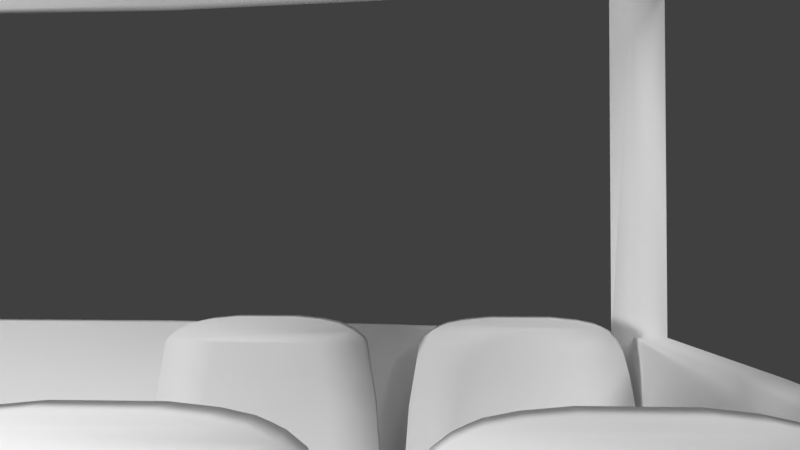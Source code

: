 # Source: Bus.blend  (saved by Blender 2.79.0; exported with 4.5.12 LTS)
import bpy
from mathutils import Matrix  # noqa: F401  (used for matrix-valued properties, if any)

bpy.ops.wm.read_factory_settings(use_empty=True)
scene = bpy.context.scene
scene.name = 'Scene'

# ---- collections
col_collection_1 = bpy.data.collections.new('Collection 1'); scene.collection.children.link(col_collection_1)

# ---- world
world_world = bpy.data.worlds.new('World'); scene.world = world_world
world_world.color = (0.05088, 0.05088, 0.05088)
world_world.use_sun_shadow = False
world_world.sun_shadow_jitter_overblur = 0.0
world_world.cycles.sampling_method = 'MANUAL'

# ---- cameras
cam_camera_001 = bpy.data.cameras.new('Camera.001')
cam_camera_001.clip_end = 100.0
cam_camera_001.lens = 35.0
cam_camera_001.sensor_width = 32.0
cam_camera_001.sensor_height = 18.0
cam_camera_001.display_size = 2.0
cam_camera_001.dof.focus_distance = 0.0
cam_camera_001.dof.aperture_fstop = 128.0
cam_camera_001.dof.aperture_blades = 6

# ---- lights
light_sun = bpy.data.lights.new('Sun', 'SUN')
light_sun.transmission_factor = 0.0
light_sun.angle = 0.1993
light_sun.energy = 1.0
light_sun.shadow_buffer_clip_start = 0.5
light_sun.shadow_soft_size = 0.1
light_sun.shadow_cascade_max_distance = 1000.0
light_lamp = bpy.data.lights.new('Lamp', 'POINT')
light_lamp.transmission_factor = 0.0
light_lamp.cutoff_distance = 30.0
light_lamp.energy = 20.0
light_lamp.shadow_buffer_clip_start = 1.001
light_lamp.shadow_soft_size = 0.1
light_lamp.shadow_maximum_resolution = 0.006
light_lamp.use_absolute_resolution = True

# ---- meshes
me_torus_006 = bpy.data.meshes.new('Torus.006')
me_torus_006.from_pydata([(0.5303, 0.504, -0.2037), (0.5301, 0.5026, 0.1783), (0.5294, 0.4985, 0.1965), (0.5284, 0.4917, 0.2139), (0.527, 0.4823, 0.23), (0.5253, 0.4707, 0.2446), (0.5232, 0.4571, 0.2573), (0.5209, 0.4417, 0.2679), (0.3435, 0.504, -0.2037), (0.3438, 0.5026, 0.1783), (0.3444, 0.4985, 0.1965), (0.3454, 0.4917, 0.2139), (0.3468, 0.4823, 0.23), (0.3485, 0.4707, 0.2446), (0.3506, 0.4571, 0.2573), (0.3529, 0.4417, 0.2679), (0.1589, 0.506, -0.2037), (0.1595, 0.5047, 0.1783), (0.1614, 0.5006, 0.1965), (0.1644, 0.494, 0.2139), (0.1686, 0.4849, 0.23), (0.1737, 0.4735, 0.2446), (0.1798, 0.4602, 0.2573), (0.1867, 0.4451, 0.2679), (-0.01953, 0.4998, -0.2037), (-0.01851, 0.4985, 0.1783), (-0.01547, 0.4947, 0.1965), (-0.01049, 0.4883, 0.2139), (-0.003668, 0.4796, 0.23), (0.004839, 0.4688, 0.2446), (0.01484, 0.456, 0.2573), (0.02611, 0.4417, 0.2679), (-0.1878, 0.4933, -0.2037), (-0.1864, 0.4921, 0.1783), (-0.1822, 0.4885, 0.1965), (-0.1754, 0.4826, 0.2139), (-0.1661, 0.4745, 0.23), (-0.1544, 0.4645, 0.2446), (-0.1407, 0.4526, 0.2573), (-0.1253, 0.4392, 0.2679), (-0.3422, 0.4801, -0.2037), (-0.3409, 0.479, 0.1783), (-0.3371, 0.4758, 0.1965), (-0.3308, 0.4704, 0.2139), (-0.3222, 0.4632, 0.23), (-0.3114, 0.454, 0.2446), (-0.2988, 0.4433, 0.2573), (-0.2845, 0.4313, 0.2679), (-0.3539, 0.4685, -0.2037), (-0.3524, 0.4676, 0.1783), (-0.3479, 0.4647, 0.1965), (-0.3405, 0.4601, 0.2139), (-0.3304, 0.4537, 0.23), (-0.3177, 0.4458, 0.2446), (-0.3029, 0.4365, 0.2573), (-0.2861, 0.426, 0.2679), (-0.3645, 0.4532, -0.2037), (-0.3607, 0.4506, 0.1783), (-0.3557, 0.4483, 0.1965), (-0.3473, 0.4444, 0.2139), (-0.3359, 0.4392, 0.23), (-0.3216, 0.4326, 0.2446), (-0.3049, 0.4249, 0.2573), (-0.286, 0.4162, 0.2679), (-0.3813, 0.4043, -0.2037), (-0.3794, 0.4037, 0.1783), (-0.3738, 0.4019, 0.1965), (-0.3647, 0.399, 0.2139), (-0.3523, 0.3949, 0.23), (-0.3367, 0.3899, 0.2446), (-0.3185, 0.3839, 0.2573), (-0.2979, 0.3772, 0.2679), (-0.4018, 0.3161, -0.2037), (-0.3998, 0.3157, 0.1783), (-0.394, 0.3145, 0.1965), (-0.3843, 0.3124, 0.2139), (-0.3711, 0.3097, 0.23), (-0.3546, 0.3063, 0.2446), (-0.3352, 0.3022, 0.2573), (-0.3134, 0.2977, 0.2679), (-0.4185, 0.1626, -0.2037), (-0.4165, 0.1624, 0.1783), (-0.4104, 0.1618, 0.1965), (-0.4004, 0.1607, 0.2139), (-0.3867, 0.1593, 0.23), (-0.3697, 0.1576, 0.2446), (-0.3496, 0.1556, 0.2573), (-0.327, 0.1533, 0.2679), (-0.4225, -0.07122, -0.2037), (-0.4205, -0.07122, 0.1783), (-0.4143, -0.07122, 0.1965), (-0.4042, -0.07122, 0.2139), (-0.3904, -0.07122, 0.23), (-0.3731, -0.07122, 0.2446), (-0.3529, -0.07122, 0.2573), (-0.33, -0.07122, 0.2679), (-0.3607, 0.4506, 0.1548), (-0.3998, 0.3157, 0.1548), (-0.3794, 0.4037, 0.1548), (-0.4225, -0.07122, -0.1637), (-0.4185, 0.1626, -0.07338), (-0.4018, 0.3161, -0.07338), (-0.3813, 0.4043, -0.07338), (-0.3645, 0.4532, -0.07338), (-0.4205, -0.03122, 0.1548), (-0.4225, -0.03122, -0.07338), (-0.4165, 0.1624, 0.1548), (0.5789, -0.05757, 0.2679), (0.1002, -0.07202, 0.2679), (0.3395, -0.0648, 0.2679), (-0.1391, -0.07925, 0.2679), (-0.2399, 0.1016, 0.2679), (-0.1727, 0.1914, 0.2679), (-0.1032, 0.1954, 0.2679), (-0.3524, 0.4676, 0.1548), (-0.3539, 0.4685, -0.2037), (-0.3539, 0.4685, -0.07338), (-0.3539, 0.4685, -0.07338), (-0.3409, 0.479, 0.1383), (-0.3422, 0.4801, -0.07338), (0.5301, 0.5026, 0.1383), (0.5303, 0.504, -0.07338), (0.5301, 0.5026, 0.1383), (0.3438, 0.5026, 0.1383), (0.1595, 0.5047, 0.1383), (-0.01851, 0.4985, 0.1383), (-0.1864, 0.4921, 0.1383), (0.5303, 0.504, -0.07338), (0.3435, 0.504, -0.07338), (0.1589, 0.506, -0.07338), (-0.01953, 0.4998, -0.07338), (-0.1878, 0.4933, -0.07338), (-0.3409, 0.499, 0.1383), (-0.3422, 0.5001, -0.07338), (0.5301, 0.5226, 0.1383), (0.5303, 0.524, -0.07338), (0.5301, 0.5226, 0.1383), (0.3438, 0.5226, 0.1383), (0.1595, 0.5247, 0.1383), (-0.01851, 0.5185, 0.1383), (-0.1864, 0.5121, 0.1383), (0.3435, 0.524, -0.07338), (0.1589, 0.526, -0.07338), (-0.01953, 0.5198, -0.07338), (-0.1878, 0.5133, -0.07338), (-0.4146, 0.3157, 0.1548), (-0.4333, 0.1626, -0.07338), (-0.4166, 0.3161, -0.07338), (-0.4353, -0.03122, 0.1548), (-0.4374, -0.03122, -0.07338), (-0.4313, 0.1624, 0.1548), (-0.3614, 0.4783, 0.1548), (-0.3694, 0.4752, -0.07338), (-0.3756, 0.4506, 0.1548), (-0.3793, 0.4532, -0.07338), (-0.3942, 0.4037, 0.1548), (-0.3961, 0.4043, -0.07338), (-0.2944, -0.6595, -0.2208), (-0.2944, -0.6071, -0.06026), (-0.2944, -0.5189, -0.2208), (-0.2944, -0.5713, -0.06026), (-0.2791, -0.6595, -0.2208), (-0.2791, -0.6071, -0.06026), (-0.2791, -0.5189, -0.2208), (-0.2791, -0.5713, -0.06026), (-0.2944, -0.6499, -0.07588), (-0.2944, -0.5285, -0.07588), (-0.2791, -0.6499, -0.07588), (-0.2791, -0.5285, -0.07588), (-0.2791, -0.6422, -0.0681), (-0.2944, -0.6422, -0.0681), (-0.2791, -0.5362, -0.0681), (-0.2944, -0.5362, -0.0681), (-0.2791, -0.5453, -0.06398), (-0.2944, -0.5453, -0.06398), (-0.2791, -0.6331, -0.06398), (-0.2944, -0.6331, -0.06398), (-0.2791, -0.5303, -0.07284), (-0.2944, -0.5303, -0.07284), (-0.2791, -0.5411, -0.06574), (-0.2944, -0.5411, -0.06574), (-0.2791, -0.5557, -0.06181), (-0.2944, -0.5557, -0.06181), (-0.2791, -0.6227, -0.06181), (-0.2944, -0.6227, -0.06181), (-0.2791, -0.6373, -0.06574), (-0.2944, -0.6373, -0.06574), (-0.2944, -0.6482, -0.07284), (-0.2791, -0.6482, -0.07284), (-0.2791, -0.5892, -0.2208), (-0.2753, -0.6583, -0.1484), (-0.2753, -0.5201, -0.1484), (-0.2791, -0.5892, -0.07588), (-0.2829, -0.5892, -0.1484), (-0.2791, -0.5541, -0.2208), (-0.2753, -0.6613, -0.1846), (-0.2753, -0.5171, -0.1846), (-0.2791, -0.5589, -0.07588), (-0.2791, -0.6244, -0.2208), (-0.2791, -0.6556, -0.1121), (-0.2791, -0.5229, -0.1121), (-0.2791, -0.6196, -0.07588), (-0.2829, -0.629, -0.1484), (-0.2829, -0.5494, -0.1484), (-0.2829, -0.5892, -0.1846), (-0.2829, -0.5892, -0.1121), (-0.2829, -0.5515, -0.1123), (-0.2829, -0.5477, -0.1844), (-0.2829, -0.6308, -0.1844), (-0.2829, -0.6269, -0.1123), (-0.2944, -0.5892, -0.2208), (-0.2944, -0.6583, -0.1484), (-0.2944, -0.5201, -0.1484), (-0.2944, -0.5892, -0.07588), (-0.2944, -0.6556, -0.1121), (-0.2944, -0.5229, -0.1121), (-0.2944, -0.6613, -0.1846), (-0.2944, -0.5171, -0.1846), (-0.2944, -0.5892, -0.1484), (-0.2753, -0.6598, -0.1665), (-0.2753, -0.6606, -0.1755), (-0.2753, -0.6591, -0.1574), (-0.2753, -0.5186, -0.1665), (-0.2753, -0.5179, -0.1755), (-0.2753, -0.5194, -0.1574), (-0.2944, -0.5186, -0.1665), (-0.2944, -0.5194, -0.1574), (-0.2944, -0.5179, -0.1755), (-0.2944, -0.6598, -0.1665), (-0.2791, -0.6523, -0.094), (-0.2791, -0.5261, -0.094), (-0.2815, -0.5892, -0.094), (-0.2815, -0.5546, -0.094), (-0.2815, -0.6238, -0.094), (-0.3234, 0.3758, -0.094), (-0.3234, 0.445, -0.094), (-0.3234, 0.4104, -0.094), (-0.3211, 0.4734, -0.094), (-0.3211, 0.3473, -0.094), (-0.3363, 0.3398, -0.1665), (-0.3363, 0.4817, -0.1755), (-0.3363, 0.4802, -0.1574), (-0.3363, 0.481, -0.1665), (-0.3173, 0.4802, -0.1574), (-0.3173, 0.4817, -0.1755), (-0.3173, 0.481, -0.1665), (-0.3173, 0.3405, -0.1574), (-0.3173, 0.339, -0.1755), (-0.3173, 0.3398, -0.1665), (-0.3363, 0.4104, -0.1484), (-0.3363, 0.4825, -0.1846), (-0.3363, 0.3382, -0.1846), (-0.3363, 0.4767, -0.1121), (-0.3363, 0.344, -0.1121), (-0.3363, 0.4104, -0.07588), (-0.3363, 0.4794, -0.1484), (-0.3363, 0.3413, -0.1484), (-0.3363, 0.4104, -0.2208), (-0.3249, 0.3727, -0.1123), (-0.3249, 0.3688, -0.1844), (-0.3249, 0.4519, -0.1844), (-0.3249, 0.4481, -0.1123), (-0.3249, 0.4104, -0.1121), (-0.3249, 0.4104, -0.1846), (-0.3249, 0.4502, -0.1484), (-0.3249, 0.3706, -0.1484), (-0.3211, 0.38, -0.08168), (-0.3211, 0.4767, -0.1121), (-0.3211, 0.344, -0.1121), (-0.3211, 0.3752, -0.2208), (-0.3211, 0.4407, -0.08168), (-0.3173, 0.4825, -0.1846), (-0.3173, 0.3382, -0.1846), (-0.3211, 0.4455, -0.2208), (-0.3249, 0.4104, -0.1484), (-0.3211, 0.4104, -0.07588), (-0.3173, 0.4794, -0.1484), (-0.3173, 0.3413, -0.1484), (-0.3211, 0.4104, -0.2208), (-0.3211, 0.3559, -0.07284), (-0.3363, 0.3514, -0.07284), (-0.3363, 0.3622, -0.06574), (-0.3211, 0.3622, -0.06574), (-0.3363, 0.3769, -0.06181), (-0.3211, 0.3769, -0.06181), (-0.3363, 0.4439, -0.06181), (-0.3211, 0.4439, -0.06181), (-0.3363, 0.4585, -0.06574), (-0.3211, 0.4585, -0.06574), (-0.3363, 0.4693, -0.07284), (-0.3211, 0.4649, -0.07284), (-0.3363, 0.3665, -0.06398), (-0.3211, 0.3665, -0.06398), (-0.3363, 0.4543, -0.06398), (-0.3211, 0.4543, -0.06398), (-0.3363, 0.4634, -0.0681), (-0.3211, 0.462, -0.0681), (-0.3363, 0.3574, -0.0681), (-0.3211, 0.3588, -0.0681), (-0.3211, 0.4711, -0.08568), (-0.3211, 0.3497, -0.08568), (-0.3363, 0.4711, -0.07588), (-0.3363, 0.3497, -0.07588), (-0.3211, 0.4283, -0.06026), (-0.3211, 0.4807, -0.2208), (-0.3211, 0.3925, -0.06026), (-0.3211, 0.34, -0.2208), (-0.3363, 0.4283, -0.06026), (-0.3363, 0.4807, -0.2208), (-0.3363, 0.3925, -0.06026), (-0.3363, 0.34, -0.2208), (-0.04613, -0.4908, -0.2208), (-0.04613, -0.4383, -0.06026), (-0.04613, -0.3501, -0.2208), (-0.04613, -0.4025, -0.06026), (-0.03087, -0.4908, -0.2208), (-0.03087, -0.4383, -0.06026), (-0.03087, -0.3501, -0.2208), (-0.03087, -0.4025, -0.06026), (-0.04613, -0.4811, -0.07588), (-0.04613, -0.3597, -0.07588), (-0.03087, -0.4811, -0.07588), (-0.03087, -0.3597, -0.07588), (-0.03087, -0.4734, -0.0681), (-0.04613, -0.4734, -0.0681), (-0.03087, -0.3674, -0.0681), (-0.04613, -0.3674, -0.0681), (-0.03087, -0.3765, -0.06398), (-0.04613, -0.3765, -0.06398), (-0.03087, -0.4643, -0.06398), (-0.04613, -0.4643, -0.06398), (-0.03087, -0.3615, -0.07284), (-0.04613, -0.3615, -0.07284), (-0.03087, -0.3723, -0.06574), (-0.04613, -0.3723, -0.06574), (-0.03087, -0.3869, -0.06181), (-0.04613, -0.3869, -0.06181), (-0.03087, -0.4539, -0.06181), (-0.04613, -0.4539, -0.06181), (-0.03087, -0.4685, -0.06574), (-0.04613, -0.4685, -0.06574), (-0.04613, -0.4794, -0.07284), (-0.03087, -0.4794, -0.07284), (-0.03087, -0.4204, -0.2208), (-0.02708, -0.4895, -0.1484), (-0.02708, -0.3514, -0.1484), (-0.03087, -0.4204, -0.07588), (-0.03471, -0.4204, -0.1484), (-0.03087, -0.3853, -0.2208), (-0.02708, -0.4926, -0.1846), (-0.02708, -0.3483, -0.1846), (-0.03087, -0.3901, -0.07588), (-0.03087, -0.4556, -0.2208), (-0.03087, -0.4868, -0.1121), (-0.03087, -0.3541, -0.1121), (-0.03087, -0.4508, -0.07588), (-0.03471, -0.4602, -0.1484), (-0.03471, -0.3806, -0.1484), (-0.03471, -0.4204, -0.1846), (-0.03471, -0.4204, -0.1121), (-0.03471, -0.3827, -0.1123), (-0.03471, -0.3789, -0.1844), (-0.03471, -0.462, -0.1844), (-0.03471, -0.4581, -0.1123), (-0.04613, -0.4204, -0.2208), (-0.04613, -0.4895, -0.1484), (-0.04613, -0.3514, -0.1484), (-0.04613, -0.4204, -0.07588), (-0.04613, -0.4868, -0.1121), (-0.04613, -0.3541, -0.1121), (-0.04613, -0.4926, -0.1846), (-0.04613, -0.3483, -0.1846), (-0.04613, -0.4204, -0.1484), (-0.02708, -0.491, -0.1665), (-0.02708, -0.4918, -0.1755), (-0.02708, -0.4903, -0.1574), (-0.02708, -0.3498, -0.1665), (-0.02708, -0.3491, -0.1755), (-0.02708, -0.3506, -0.1574), (-0.04613, -0.3498, -0.1665), (-0.04613, -0.3506, -0.1574), (-0.04613, -0.3491, -0.1755), (-0.04613, -0.491, -0.1665), (-0.03087, -0.4835, -0.094), (-0.03087, -0.3574, -0.094), (-0.03324, -0.4204, -0.094), (-0.03324, -0.3858, -0.094), (-0.03324, -0.455, -0.094), (-0.3234, 0.2224, -0.094), (-0.3234, 0.2916, -0.094), (-0.3234, 0.257, -0.094), (-0.3211, 0.3201, -0.094), (-0.3211, 0.1939, -0.094), (-0.3363, 0.1864, -0.1665), (-0.3363, 0.3283, -0.1755), (-0.3363, 0.3268, -0.1574), (-0.3363, 0.3276, -0.1665), (-0.3173, 0.3268, -0.1574), (-0.3173, 0.3283, -0.1755), (-0.3173, 0.3276, -0.1665), (-0.3173, 0.1871, -0.1574), (-0.3173, 0.1856, -0.1755), (-0.3173, 0.1864, -0.1665), (-0.3363, 0.257, -0.1484), (-0.3363, 0.3291, -0.1846), (-0.3363, 0.1848, -0.1846), (-0.3363, 0.3233, -0.1121), (-0.3363, 0.1906, -0.1121), (-0.3363, 0.257, -0.07588), (-0.3363, 0.326, -0.1484), (-0.3363, 0.1879, -0.1484), (-0.3363, 0.257, -0.2208), (-0.3249, 0.2193, -0.1123), (-0.3249, 0.2154, -0.1844), (-0.3249, 0.2985, -0.1844), (-0.3249, 0.2947, -0.1123), (-0.3249, 0.257, -0.1121), (-0.3249, 0.257, -0.1846), (-0.3249, 0.2968, -0.1484), (-0.3249, 0.2172, -0.1484), (-0.3211, 0.2266, -0.07588), (-0.3211, 0.3233, -0.1121), (-0.3211, 0.1906, -0.1121), (-0.3211, 0.2218, -0.2208), (-0.3211, 0.2873, -0.07588), (-0.3173, 0.3291, -0.1846), (-0.3173, 0.1848, -0.1846), (-0.3211, 0.2921, -0.2208), (-0.3249, 0.257, -0.1484), (-0.3211, 0.257, -0.07588), (-0.3173, 0.326, -0.1484), (-0.3173, 0.1879, -0.1484), (-0.3211, 0.257, -0.2208), (-0.3211, 0.198, -0.07284), (-0.3363, 0.198, -0.07284), (-0.3363, 0.2089, -0.06574), (-0.3211, 0.2089, -0.06574), (-0.3363, 0.2235, -0.06181), (-0.3211, 0.2235, -0.06181), (-0.3363, 0.2905, -0.06181), (-0.3211, 0.2905, -0.06181), (-0.3363, 0.3051, -0.06574), (-0.3211, 0.3051, -0.06574), (-0.3363, 0.3159, -0.07284), (-0.3211, 0.3159, -0.07284), (-0.3363, 0.2131, -0.06398), (-0.3211, 0.2131, -0.06398), (-0.3363, 0.3009, -0.06398), (-0.3211, 0.3009, -0.06398), (-0.3363, 0.31, -0.0681), (-0.3211, 0.31, -0.0681), (-0.3363, 0.204, -0.0681), (-0.3211, 0.204, -0.0681), (-0.3211, 0.3177, -0.07588), (-0.3211, 0.1963, -0.07588), (-0.3363, 0.3177, -0.07588), (-0.3363, 0.1963, -0.07588), (-0.3211, 0.2749, -0.06026), (-0.3211, 0.3273, -0.2208), (-0.3211, 0.2391, -0.06026), (-0.3211, 0.1866, -0.2208), (-0.3363, 0.2749, -0.06026), (-0.3363, 0.3273, -0.2208), (-0.3363, 0.2391, -0.06026), (-0.3363, 0.1866, -0.2208), (-0.0525, 0.1988, -0.2208), (-0.0525, 0.2513, -0.06026), (-0.0525, 0.3395, -0.2208), (-0.0525, 0.2871, -0.06026), (-0.03724, 0.1988, -0.2208), (-0.03724, 0.2513, -0.06026), (-0.03724, 0.3395, -0.2208), (-0.03724, 0.2871, -0.06026), (-0.0525, 0.2085, -0.07588), (-0.0525, 0.3299, -0.07588), (-0.03724, 0.2085, -0.07588), (-0.03724, 0.3299, -0.07588), (-0.03724, 0.2162, -0.0681), (-0.0525, 0.2162, -0.0681), (-0.03724, 0.3222, -0.0681), (-0.0525, 0.3222, -0.0681), (-0.03724, 0.3131, -0.06398), (-0.0525, 0.3131, -0.06398), (-0.03724, 0.2253, -0.06398), (-0.0525, 0.2253, -0.06398), (-0.03724, 0.3281, -0.07284), (-0.0525, 0.3281, -0.07284), (-0.03724, 0.3173, -0.06574), (-0.0525, 0.3173, -0.06574), (-0.03724, 0.3027, -0.06181), (-0.0525, 0.3027, -0.06181), (-0.03724, 0.2357, -0.06181), (-0.0525, 0.2357, -0.06181), (-0.03724, 0.2211, -0.06574), (-0.0525, 0.2211, -0.06574), (-0.0525, 0.2102, -0.07284), (-0.03724, 0.2102, -0.07284), (-0.03724, 0.2692, -0.2208), (-0.03345, 0.2001, -0.1484), (-0.03345, 0.3382, -0.1484), (-0.03724, 0.2692, -0.07588), (-0.04108, 0.2692, -0.1484), (-0.03724, 0.3043, -0.2208), (-0.03345, 0.197, -0.1846), (-0.03345, 0.3413, -0.1846), (-0.03724, 0.2995, -0.07588), (-0.03724, 0.234, -0.2208), (-0.03724, 0.2028, -0.1121), (-0.03724, 0.3355, -0.1121), (-0.03724, 0.2388, -0.07588), (-0.04108, 0.2294, -0.1484), (-0.04108, 0.309, -0.1484), (-0.04108, 0.2692, -0.1846), (-0.04108, 0.2692, -0.1121), (-0.04108, 0.3069, -0.1123), (-0.04108, 0.3107, -0.1844), (-0.04108, 0.2276, -0.1844), (-0.04108, 0.2315, -0.1123), (-0.0525, 0.2692, -0.2208), (-0.0525, 0.2001, -0.1484), (-0.0525, 0.3382, -0.1484), (-0.0525, 0.2692, -0.07588), (-0.0525, 0.2028, -0.1121), (-0.0525, 0.3355, -0.1121), (-0.0525, 0.197, -0.1846), (-0.0525, 0.3413, -0.1846), (-0.0525, 0.2692, -0.1484), (-0.03345, 0.1986, -0.1665), (-0.03345, 0.1978, -0.1755), (-0.03345, 0.1993, -0.1574), (-0.03345, 0.3398, -0.1665), (-0.03345, 0.3405, -0.1755), (-0.03345, 0.339, -0.1574), (-0.0525, 0.3398, -0.1665), (-0.0525, 0.339, -0.1574), (-0.0525, 0.3405, -0.1755), (-0.0525, 0.1986, -0.1665), (-0.03724, 0.2061, -0.094), (-0.03724, 0.3323, -0.094), (-0.03961, 0.2692, -0.094), (-0.03961, 0.3038, -0.094), (-0.03961, 0.2346, -0.094), (-0.0525, 0.3522, -0.2208), (-0.0525, 0.4047, -0.06026), (-0.0525, 0.4929, -0.2208), (-0.0525, 0.4405, -0.06026), (-0.03724, 0.3522, -0.2208), (-0.03724, 0.4047, -0.06026), (-0.03724, 0.4929, -0.2208), (-0.03724, 0.4405, -0.06026), (-0.0525, 0.3619, -0.07588), (-0.0525, 0.4833, -0.07588), (-0.03724, 0.3619, -0.07588), (-0.03724, 0.4833, -0.07588), (-0.03724, 0.3696, -0.0681), (-0.0525, 0.3696, -0.0681), (-0.03724, 0.4756, -0.0681), (-0.0525, 0.4756, -0.0681), (-0.03724, 0.4665, -0.06398), (-0.0525, 0.4665, -0.06398), (-0.03724, 0.3787, -0.06398), (-0.0525, 0.3787, -0.06398), (-0.03724, 0.4815, -0.07284), (-0.0525, 0.4815, -0.07284), (-0.03724, 0.4707, -0.06574), (-0.0525, 0.4707, -0.06574), (-0.03724, 0.4561, -0.06181), (-0.0525, 0.4561, -0.06181), (-0.03724, 0.3891, -0.06181), (-0.0525, 0.3891, -0.06181), (-0.03724, 0.3745, -0.06574), (-0.0525, 0.3745, -0.06574), (-0.0525, 0.3636, -0.07284), (-0.03724, 0.3636, -0.07284), (-0.03724, 0.4226, -0.2208), (-0.03345, 0.3535, -0.1484), (-0.03345, 0.4916, -0.1484), (-0.03724, 0.4226, -0.07588), (-0.04108, 0.4226, -0.1484), (-0.03724, 0.4577, -0.2208), (-0.03345, 0.3504, -0.1846), (-0.03345, 0.4947, -0.1846), (-0.03724, 0.4529, -0.07588), (-0.03724, 0.3874, -0.2208), (-0.03724, 0.3562, -0.1121), (-0.03724, 0.4889, -0.1121), (-0.03724, 0.3922, -0.07588), (-0.04108, 0.3828, -0.1484), (-0.04108, 0.4624, -0.1484), (-0.04108, 0.4226, -0.1846), (-0.04108, 0.4226, -0.1121), (-0.04108, 0.4603, -0.1123), (-0.04108, 0.4641, -0.1844), (-0.04108, 0.381, -0.1844), (-0.04108, 0.3849, -0.1123), (-0.0525, 0.4226, -0.2208), (-0.0525, 0.3535, -0.1484), (-0.0525, 0.4916, -0.1484), (-0.0525, 0.4226, -0.07588), (-0.0525, 0.3562, -0.1121), (-0.0525, 0.4889, -0.1121), (-0.0525, 0.3504, -0.1846), (-0.0525, 0.4947, -0.1846), (-0.0525, 0.4226, -0.1484), (-0.03345, 0.352, -0.1665), (-0.03345, 0.3512, -0.1755), (-0.03345, 0.3527, -0.1574), (-0.03345, 0.4932, -0.1665), (-0.03345, 0.4939, -0.1755), (-0.03345, 0.4924, -0.1574), (-0.0525, 0.4932, -0.1665), (-0.0525, 0.4924, -0.1574), (-0.0525, 0.4939, -0.1755), (-0.0525, 0.352, -0.1665), (-0.03724, 0.3595, -0.094), (-0.03724, 0.4856, -0.094), (-0.03961, 0.4226, -0.094), (-0.03961, 0.4572, -0.094), (-0.03961, 0.388, -0.094), (-0.3211, 0.4104, -0.0681), (-0.3211, 0.468, -0.07926), (-0.3211, 0.3528, -0.07926)], [(1, 122), (122, 136)], [(9, 1, 120, 122, 123), (1, 9, 10, 2), (2, 10, 11, 3), (3, 11, 12, 4), (4, 12, 13, 5), (5, 13, 14, 6), (6, 14, 15, 7), (124, 17, 9, 123), (9, 17, 18, 10), (10, 18, 19, 11), (11, 19, 20, 12), (12, 20, 21, 13), (13, 21, 22, 14), (14, 22, 23, 15), (125, 25, 17, 124), (17, 25, 26, 18), (18, 26, 27, 19), (19, 27, 28, 20), (20, 28, 29, 21), (21, 29, 30, 22), (22, 30, 31, 23), (126, 33, 25, 125), (25, 33, 34, 26), (26, 34, 35, 27), (27, 35, 36, 28), (28, 36, 37, 29), (29, 37, 38, 30), (30, 38, 39, 31), (126, 118, 41, 33), (33, 41, 42, 34), (34, 42, 43, 35), (35, 43, 44, 36), (36, 44, 45, 37), (37, 45, 46, 38), (38, 46, 47, 39), (118, 114, 49, 41), (41, 49, 50, 42), (42, 50, 51, 43), (43, 51, 52, 44), (44, 52, 53, 45), (45, 53, 54, 46), (46, 54, 55, 47), (114, 96, 57, 49), (49, 57, 58, 50), (50, 58, 59, 51), (51, 59, 60, 52), (52, 60, 61, 53), (53, 61, 62, 54), (54, 62, 63, 55), (98, 65, 57, 96), (57, 65, 66, 58), (58, 66, 67, 59), (59, 67, 68, 60), (60, 68, 69, 61), (61, 69, 70, 62), (62, 70, 71, 63), (65, 98, 97, 73), (65, 73, 74, 66), (66, 74, 75, 67), (67, 75, 76, 68), (68, 76, 77, 69), (69, 77, 78, 70), (70, 78, 79, 71), (81, 73, 97, 106), (73, 81, 82, 74), (74, 82, 83, 75), (75, 83, 84, 76), (76, 84, 85, 77), (77, 85, 86, 78), (78, 86, 87, 79), (99, 89, 105), (81, 89, 90, 82), (82, 90, 91, 83), (83, 91, 92, 84), (84, 92, 93, 85), (85, 93, 94, 86), (86, 94, 95, 87), (89, 81, 104), (104, 105, 89), (80, 88, 99, 105, 100), (104, 81, 106), (72, 80, 100, 101), (64, 72, 101, 102), (111, 110, 112), (87, 111, 112, 79), (95, 111, 87), (111, 95, 110), (55, 112, 47), (79, 112, 71), (71, 112, 63), (63, 112, 55), (39, 112, 110, 113), (47, 112, 39), (108, 113, 110), (39, 113, 108, 31), (108, 109, 31), (31, 109, 23), (23, 109, 15), (107, 7, 15, 109), (102, 103, 56, 64), (56, 103, 117, 115, 48, 116), (56, 116, 48, 115, 117), (56, 116, 48), (116, 48, 115, 117, 119, 40), (40, 116, 48, 115, 117), (40, 116, 48), (114, 118, 117, 116), (119, 116, 118), (119, 131, 32, 40), (131, 130, 24, 32), (24, 130, 129, 16), (128, 8, 16, 129), (121, 8, 128, 127, 0), (121, 0, 127, 8), (0, 8, 121), (133, 119, 118, 132), (131, 119, 133, 144), (144, 143, 130, 131), (143, 142, 129, 130), (142, 141, 128, 129), (127, 128, 141, 135, 121), (126, 140, 132, 118), (140, 126, 125, 139), (139, 125, 124, 138), (138, 124, 123, 137), (134, 137, 123, 120), (106, 150, 148, 104), (150, 106, 97, 145), (149, 146, 100, 105), (101, 100, 146, 147), (98, 155, 145, 97), (102, 101, 147, 156), (154, 103, 102, 156), (155, 98, 96, 153), (151, 153, 96, 114), (152, 116, 103, 154), (105, 104, 148, 149), (116, 152, 151, 114), (159, 163, 194, 189, 198, 161, 157, 210), (164, 160, 158, 162), (214, 199, 229, 167, 165), (215, 166, 168, 230, 200), (158, 184, 176, 175, 183, 162), (169, 185, 175, 176, 186, 170), (165, 167, 188, 169, 170, 187), (166, 178, 172, 171, 177, 168), (171, 172, 180, 174, 173, 179), (160, 164, 181, 173, 174, 182), (162, 183, 175, 173, 181, 164), (169, 171, 179, 173, 175, 185), (167, 201, 192, 197, 168, 177, 171, 169, 188), (233, 201, 167, 229), (158, 160, 182, 174, 176, 184), (170, 186, 176, 174, 180, 172), (165, 187, 170, 172, 178, 166, 213), (208, 202, 190, 221, 219, 220, 195), (207, 203, 193, 204), (232, 197, 192, 231), (203, 206, 205, 193), (191, 200, 206, 203), (230, 168, 197, 232), (194, 207, 204, 189), (163, 196, 207, 194), (196, 223, 222, 224, 191, 203, 207), (198, 208, 195, 161), (189, 204, 208, 198), (204, 193, 202, 208), (202, 209, 199, 190), (193, 205, 209, 202), (231, 192, 201, 233), (200, 191, 212, 215), (191, 224, 222, 223, 196, 217, 227, 225, 226, 212), (159, 217, 196, 163), (199, 214, 211, 190), (190, 211, 228, 216, 195, 220, 219, 221), (157, 161, 195, 216), (218, 165, 213), (165, 218, 214), (214, 218, 211), (210, 216, 228, 211), (218, 210, 211), (210, 157, 216), (213, 166, 218), (166, 215, 218), (215, 212, 218), (210, 218, 159), (217, 159, 218), (212, 226, 225, 227, 217, 218), (205, 231, 233, 209), (200, 230, 232, 206), (206, 232, 231, 205), (209, 233, 229, 199), (298, 282, 281, 297), (296, 295, 287, 288), (293, 294, 288, 287), (302, 300, 621, 279, 280), (279, 298, 280), (258, 234, 238, 268), (261, 235, 236, 262), (267, 237, 235, 261), (262, 236, 234, 258), (255, 241, 242, 240, 250, 249), (250, 308, 249), (257, 249, 308), (252, 255, 249), (301, 252, 249), (254, 301, 249), (257, 310, 251), (249, 257, 256), (257, 251, 239, 256), (253, 249, 256), (302, 249, 253), (249, 302, 254), (310, 306, 272, 251), (277, 256, 239, 251, 272, 247, 248, 246), (268, 253, 256, 277), (308, 250, 271, 304), (276, 243, 245, 244, 271, 250, 240, 242, 241, 255), (267, 276, 255, 252), (236, 275, 266, 234), (274, 262, 258, 265), (265, 258, 268, 277), (263, 274, 265, 259), (278, 263, 259, 269), (269, 259, 272, 306), (271, 244, 245, 243, 276, 264, 260), (304, 271, 260, 273), (273, 260, 263, 278), (237, 299, 270, 235), (276, 267, 261, 264), (264, 261, 262, 274), (235, 270, 275, 236), (260, 264, 274, 263), (259, 265, 277, 246, 248, 247, 272), (302, 280, 297, 295, 289, 301, 254), (297, 281, 291, 293, 287, 295), (309, 307, 285, 293, 291, 283), (234, 266, 300, 238), (298, 619, 296, 288, 294, 292, 282), (305, 284, 292, 294, 286, 303), (307, 303, 286, 285), (295, 296, 290, 289), (297, 280, 298), (291, 281, 282, 292), (309, 283, 291, 292, 284, 305), (252, 301, 299, 237, 267), (253, 268, 238, 300, 302), (303, 307, 309, 305), (308, 304, 273, 278, 269, 306, 310, 257), (313, 317, 348, 343, 352, 315, 311, 364), (368, 353, 383, 321, 319), (369, 320, 322, 384, 354), (312, 338, 330, 329, 337, 316), (330, 340, 339, 329), (324, 341, 323), (320, 332, 326, 325, 331, 322), (314, 318, 335, 327, 328, 336), (316, 337, 329, 327, 335, 318), (323, 325, 333, 327, 329, 339), (321, 355, 346, 351, 322, 331, 325, 323, 342), (387, 355, 321, 383), (312, 314, 336, 328, 330, 338), (324, 340, 330, 328, 334, 326), (319, 341, 324, 326, 332, 320, 367), (362, 356, 344, 375, 373, 374, 349), (361, 357, 347, 358), (386, 351, 346, 385), (357, 360, 359, 347), (345, 354, 360, 357), (384, 322, 351, 386), (348, 361, 358, 343), (317, 350, 361, 348), (350, 377, 376, 378, 345, 357, 361), (352, 362, 349, 315), (343, 358, 362, 352), (358, 347, 356, 362), (356, 363, 353, 344), (347, 359, 363, 356), (385, 346, 355, 387), (354, 345, 366, 369), (345, 378, 376, 377, 350, 371, 381, 379, 380, 366), (313, 371, 350, 317), (353, 368, 365, 344), (344, 365, 382, 370, 349, 374, 373, 375), (311, 315, 349, 370), (372, 319, 367), (319, 372, 368), (368, 372, 365), (364, 370, 382, 365), (372, 364, 365), (364, 311, 370), (367, 320, 372), (320, 369, 372), (369, 366, 372), (364, 372, 313), (371, 313, 372), (366, 380, 379, 381, 371, 372), (359, 385, 387, 363), (354, 384, 386, 360), (360, 386, 385, 359), (363, 387, 383, 353), (342, 323, 341), (319, 321, 342, 341), (328, 327, 333, 334), (325, 326, 334, 333), (323, 339, 340, 324), (448, 447, 439, 440), (455, 443, 444, 453), (452, 436, 435, 451), (450, 449, 441, 442), (447, 448, 442, 441), (456, 454, 433, 434), (433, 452, 434), (412, 388, 392, 422), (415, 389, 390, 416), (421, 391, 389, 415), (416, 390, 388, 412), (409, 395, 396, 394, 404, 403), (404, 462, 403), (411, 403, 462), (406, 409, 403), (455, 406, 403), (408, 455, 403), (411, 464, 405), (403, 411, 410), (411, 405, 393, 410), (407, 403, 410), (456, 403, 407), (403, 456, 408), (464, 460, 426, 405), (431, 410, 393, 405, 426, 401, 402, 400), (422, 407, 410, 431), (462, 404, 425, 458), (430, 397, 399, 398, 425, 404, 394, 396, 395, 409), (421, 430, 409, 406), (390, 429, 420, 388), (428, 416, 412, 419), (419, 412, 422, 431), (417, 428, 419, 413), (432, 417, 413, 423), (423, 413, 426, 460), (425, 398, 399, 397, 430, 418, 414), (458, 425, 414, 427), (427, 414, 417, 432), (391, 453, 424, 389), (430, 421, 415, 418), (418, 415, 416, 428), (389, 424, 429, 390), (414, 418, 428, 417), (413, 419, 431, 400, 402, 401, 426), (456, 434, 451, 449, 443, 455, 408), (451, 435, 445, 447, 441, 449), (463, 461, 439, 447, 445, 437), (388, 420, 454, 392), (454, 420, 429, 424, 453, 444, 450, 452, 433), (452, 450, 442, 448, 446, 436), (459, 438, 446, 448, 440, 457), (461, 457, 440, 439), (449, 450, 444, 443), (451, 434, 452), (445, 435, 436, 446), (463, 437, 445, 446, 438, 459), (406, 455, 453, 391, 421), (407, 422, 392, 454, 456), (457, 461, 463, 459), (462, 458, 427, 432, 423, 460, 464, 411), (467, 471, 502, 497, 506, 469, 465, 518), (472, 468, 466, 470), (522, 507, 537, 475, 473), (523, 474, 476, 538, 508), (466, 492, 484, 483, 491, 470), (484, 494, 493, 483), (478, 495, 477), (480, 479, 485, 486), (468, 472, 489, 490), (470, 491, 483, 481, 489, 472), (477, 479, 487, 481, 483, 493), (475, 509, 500, 505, 476, 485, 479, 477, 496), (541, 509, 475, 537), (466, 468, 490, 482, 484, 492), (478, 494, 484, 482, 488, 480), (473, 495, 478, 480, 486, 474, 521), (516, 510, 498, 529, 527, 528, 503), (515, 511, 501, 512), (540, 505, 500, 539), (511, 514, 513, 501), (499, 508, 514, 511), (538, 476, 505, 540), (502, 515, 512, 497), (471, 504, 515, 502), (504, 531, 530, 532, 499, 511, 515), (506, 516, 503, 469), (497, 512, 516, 506), (512, 501, 510, 516), (510, 517, 507, 498), (501, 513, 517, 510), (539, 500, 509, 541), (508, 499, 520, 523), (499, 532, 530, 531, 504, 525, 535, 533, 534, 520), (467, 525, 504, 471), (507, 522, 519, 498), (498, 519, 536, 524, 503, 528, 527, 529), (465, 469, 503, 524), (526, 473, 521), (473, 526, 522), (522, 526, 519), (518, 524, 536, 519), (526, 518, 519), (518, 465, 524), (521, 474, 526), (474, 523, 526), (523, 520, 526), (518, 526, 467), (525, 467, 526), (520, 534, 533, 535, 525, 526), (513, 539, 541, 517), (508, 538, 540, 514), (514, 540, 539, 513), (517, 541, 537, 507), (496, 477, 495), (473, 475, 496, 495), (482, 481, 487, 488), (479, 480, 488, 487), (477, 493, 494, 478), (474, 486, 485, 476), (481, 482, 490, 489), (544, 548, 579, 574, 583, 546, 542, 595), (549, 545, 543, 547), (599, 584, 614, 552, 550), (600, 551, 553, 615, 585), (543, 569, 561, 560, 568, 547), (561, 571, 570, 560), (555, 572, 554), (557, 556, 562, 563), (545, 549, 566, 567), (547, 568, 560, 558, 566, 549), (554, 556, 564, 558, 560, 570), (552, 586, 577, 582, 553, 562, 556, 554, 573), (618, 586, 552, 614), (543, 545, 567, 559, 561, 569), (555, 571, 561, 559, 565, 557), (550, 572, 555, 557, 563, 551, 598), (593, 587, 575, 606, 604, 605, 580), (592, 588, 578, 589), (617, 582, 577, 616), (588, 591, 590, 578), (576, 585, 591, 588), (615, 553, 582, 617), (579, 592, 589, 574), (548, 581, 592, 579), (581, 608, 607, 609, 576, 588, 592), (583, 593, 580, 546), (574, 589, 593, 583), (589, 578, 587, 593), (587, 594, 584, 575), (578, 590, 594, 587), (616, 577, 586, 618), (585, 576, 597, 600), (576, 609, 607, 608, 581, 602, 612, 610, 611, 597), (544, 602, 581, 548), (584, 599, 596, 575), (575, 596, 613, 601, 580, 605, 604, 606), (542, 546, 580, 601), (603, 550, 598), (550, 603, 599), (599, 603, 596), (595, 601, 613, 596), (603, 595, 596), (595, 542, 601), (598, 551, 603), (551, 600, 603), (600, 597, 603), (595, 603, 544), (602, 544, 603), (597, 611, 610, 612, 602, 603), (590, 616, 618, 594), (585, 615, 617, 591), (591, 617, 616, 590), (594, 618, 614, 584), (573, 554, 572), (550, 552, 573, 572), (559, 558, 564, 565), (556, 557, 565, 564), (554, 570, 571, 555), (551, 563, 562, 553), (558, 559, 567, 566), (301, 289, 290, 620, 299), (294, 293, 285, 286), (275, 270, 619), (619, 270, 296), (275, 619, 266), (619, 298, 266), (279, 266, 298), (266, 279, 621), (290, 296, 270), (270, 620, 290), (299, 620, 270), (300, 266, 621)])
me_torus_006.polygons.foreach_set('use_smooth', [True] * 498)
_uv = me_torus_006.uv_layers.new(name='UVMap')
_uv.uv.foreach_set('vector', [0.0, 0.0, 0.0, 0.0, 0.0, 0.0, 0.0, 0.0, 0.0, 0.0, 0.0, 0.0, 0.0, 0.0, 0.0, 0.0, 0.0, 0.0, 0.0, 0.0, 0.0, 0.0, 0.0, 0.0, 0.0, 0.0, 0.0, 0.0, 0.0, 0.0, 0.0, 0.0, 0.0, 0.0, 0.0, 0.0, 0.0, 0.0, 0.0, 0.0, 0.0, 0.0, 0.0, 0.0, 0.0, 0.0, 0.0, 0.0, 0.0, 0.0, 0.0, 0.0, 0.0, 0.0, 0.0, 0.0, 0.0, 0.0, 0.0, 0.0, 0.0, 0.0, 0.0, 0.0, 0.0, 0.0, 0.0, 0.0, 0.0, 0.0, 0.0, 0.0, 0.0, 0.0, 0.0, 0.0, 0.0, 0.0, 0.0, 0.0, 0.0, 0.0, 0.0, 0.0, 0.0, 0.0, 0.0, 0.0, 0.0, 0.0, 0.0, 0.0, 0.0, 0.0, 0.0, 0.0, 0.0, 0.0, 0.0, 0.0, 0.0, 0.0, 0.0, 0.0, 0.0, 0.0, 0.0, 0.0, 0.0, 0.0, 0.0, 0.0, 0.0, 0.0, 0.0, 0.0, 0.0, 0.0, 0.0, 0.0, 0.0, 0.0, 0.0, 0.0, 0.0, 0.0, 0.0, 0.0, 0.0, 0.0, 0.0, 0.0, 0.0, 0.0, 0.0, 0.0, 0.0, 0.0, 0.0, 0.0, 0.0, 0.0, 0.0, 0.0, 0.0, 0.0, 0.0, 0.0, 0.0, 0.0, 0.0, 0.0, 0.0, 0.0, 0.0, 0.0, 0.0, 0.0, 0.0, 0.0, 0.0, 0.0, 0.0, 0.0, 0.0, 0.0, 0.0, 0.0, 0.0, 0.0, 0.0, 0.0, 0.0, 0.0, 0.0, 0.0, 0.0, 0.0, 0.0, 0.0, 0.0, 0.0, 0.0, 0.0, 0.0, 0.0, 0.0, 0.0, 0.0, 0.0, 0.0, 0.0, 0.0, 0.0, 0.0, 0.0, 0.0, 0.0, 0.0, 0.0, 0.0, 0.0, 0.0, 0.0, 0.0, 0.0, 0.0, 0.0, 0.0, 0.0, 0.0, 0.0, 0.0, 0.0, 0.0, 0.0, 0.0, 0.0, 0.0, 0.0, 0.0, 0.0, 0.0, 0.0, 0.0, 0.0, 0.0, 0.0, 0.0, 0.0, 0.0, 0.0, 0.0, 0.0, 0.0, 0.0, 0.0, 0.0, 0.0, 0.0, 0.0, 0.0, 0.0, 0.0, 0.0, 0.0, 0.0, 0.0, 0.0, 0.0, 0.0, 0.0, 0.0, 0.0, 0.0, 0.0, 0.0, 0.0, 0.0, 0.0, 0.0, 0.0, 0.0, 0.0, 0.0, 0.0, 0.0, 0.0, 0.0, 0.0, 0.0, 0.0, 0.0, 0.0, 0.0, 0.0, 0.0, 0.0, 0.0, 0.0, 0.0, 0.0, 0.0, 0.0, 0.0, 0.0, 0.0, 0.0, 0.0, 0.0, 0.0, 0.0, 0.0, 0.0, 0.0, 0.0, 0.0, 0.0, 0.0, 0.0, 0.0, 0.0, 0.0, 0.0, 0.0, 0.0, 0.0, 0.0, 0.0, 0.0, 0.0, 0.0, 0.0, 0.0, 0.0, 0.0, 0.0, 0.0, 0.0, 0.0, 0.0, 0.0, 0.0, 0.0, 0.0, 0.0, 0.0, 0.0, 0.0, 0.0, 0.0, 0.0, 0.0, 0.0, 0.0, 0.0, 0.0, 0.0, 0.0, 0.0, 0.0, 0.0, 0.0, 0.0, 0.0, 0.0, 0.0, 0.0, 0.0, 0.0, 0.0, 0.0, 0.0, 0.0, 0.0, 0.0, 0.0, 0.0, 0.0, 0.0, 0.0, 0.0, 0.0, 0.0, 0.0, 0.0, 0.0, 0.0, 0.0, 0.0, 0.0, 0.0, 0.0, 0.0, 0.0, 0.0, 0.0, 0.0, 0.0, 0.0, 0.0, 0.0, 0.0, 0.0, 0.0, 0.0, 0.0, 0.0, 0.0, 0.0, 0.0, 0.0, 0.0, 0.0, 0.0, 0.0, 0.0, 0.0, 0.0, 0.0, 0.0, 0.0, 0.0, 0.0, 0.0, 0.0, 0.0, 0.0, 0.0, 0.0, 0.0, 0.0, 0.0, 0.0, 0.0, 0.0, 0.0, 0.0, 0.0, 0.0, 0.0, 0.0, 0.0, 0.0, 0.0, 0.0, 0.0, 0.0, 0.0, 0.0, 0.0, 0.0, 0.0, 0.0, 0.0, 0.0, 0.0, 0.0, 0.0, 0.0, 0.0, 0.0, 0.0, 0.0, 0.0, 0.0, 0.0, 0.0, 0.0, 0.0, 0.0, 0.0, 0.0, 0.0, 0.0, 0.0, 0.0, 0.0, 0.0, 0.0, 0.0, 0.0, 0.0, 0.0, 0.0, 0.0, 0.0, 0.0, 0.0, 0.0, 0.0, 0.0, 0.0, 0.0, 0.0, 0.0, 0.0, 0.0, 0.0, 0.0, 0.0, 0.0, 0.0, 0.0, 0.0, 0.0, 0.0, 0.0, 0.0, 0.0, 0.0, 0.0, 0.0, 0.0, 0.0, 0.0, 0.0, 0.0, 0.0, 0.0, 0.0, 0.0, 0.0, 0.0, 0.0, 0.0, 0.0, 0.0, 0.0, 0.0, 0.0, 0.0, 0.0, 0.0, 0.0, 0.0, 0.0, 0.0, 0.0, 0.0, 0.0, 0.0, 0.0, 0.0, 0.0, 0.0, 0.0, 0.0, 0.0, 0.0, 0.0, 0.0, 0.0, 0.0, 0.0, 0.0, 0.0, 0.0, 0.0, 0.0, 0.0, 0.0, 0.0, 0.0, 0.0, 0.0, 0.0, 0.0, 0.0, 0.0, 0.0, 0.0, 0.0, 0.0, 0.0, 0.0, 0.0, 0.0, 0.0, 0.0, 0.0, 0.0, 0.0, 0.0, 0.0, 0.0, 0.0, 0.0, 0.0, 0.0, 0.0, 0.0, 0.0, 0.0, 0.0, 0.0, 0.0, 0.0, 0.0, 0.0, 0.0, 0.0, 0.0, 0.0, 0.0, 0.0, 0.0, 0.0, 0.0, 0.0, 0.0, 0.0, 0.0, 0.0, 0.0, 0.0, 0.0, 0.0, 0.0, 0.0, 0.0, 0.0, 0.0, 0.0, 0.0, 0.0, 0.0, 0.0, 0.0, 0.0, 0.0, 0.0, 0.0, 0.0, 0.0, 0.0, 0.0, 0.0, 0.0, 0.0, 0.0, 0.0, 0.0, 0.0, 0.0, 0.0, 0.0, 0.0, 0.0, 0.0, 0.0, 0.0, 0.0, 0.0, 0.0, 0.0, 0.0, 0.0, 0.0, 0.0, 0.0, 0.0, 0.0, 0.0, 0.0, 0.0, 0.0, 0.0, 0.0, 0.0, 0.0, 0.0, 0.0, 0.0, 0.0, 0.0, 0.0, 0.0, 0.0, 0.0, 0.0, 0.0, 0.0, 0.0, 0.0, 0.0, 0.0, 0.0, 0.0, 0.0, 0.0, 0.0, 0.0, 0.0, 0.0, 0.0, 0.0, 0.0, 0.0, 0.0, 0.0, 0.0, 0.0, 0.0, 0.0, 0.0, 0.0, 0.0, 0.0, 0.0, 0.0, 0.0, 0.0, 0.0, 0.0, 0.0, 0.0, 0.0, 0.0, 0.0, 0.0, 0.0, 0.0, 0.0, 0.0, 0.0, 0.0, 0.0, 0.0, 0.0, 0.0, 0.0, 0.0, 0.0, 0.0, 0.0, 0.0, 0.0, 0.0, 0.0, 0.0, 0.0, 0.0, 0.0, 0.0, 0.0, 0.0, 0.0, 0.0, 0.0, 0.0, 0.0, 0.0, 0.0, 0.0, 0.0, 0.0, 0.0, 0.0, 0.0, 0.0, 0.0, 0.0, 0.0, 0.0, 0.0, 0.0, 0.0, 0.0, 0.0, 0.0, 0.0, 0.0, 0.0, 0.0, 0.0, 0.0, 0.0, 0.0, 0.0, 0.0, 0.0, 0.0, 0.0, 0.0, 0.0, 0.0, 0.0, 0.0, 0.0, 0.0, 0.0, 0.0, 0.0, 0.0, 0.0, 0.0, 0.0, 0.0, 0.0, 0.0, 0.0, 0.0, 0.0, 0.0, 0.0, 0.0, 0.0, 0.0, 0.0, 0.0, 0.0, 0.0, 0.0, 0.0, 0.0, 0.0, 0.0, 0.0, 0.0, 0.0, 0.0, 0.0, 0.0, 0.0, 0.0, 0.0, 0.0, 0.0, 0.0, 0.0, 0.0, 0.0, 0.0, 0.0, 0.0, 0.0, 0.0, 0.0, 0.0, 0.0, 0.0, 0.0, 0.0, 0.0, 0.0, 0.0, 0.0, 0.0, 0.0, 0.0, 0.0, 0.0, 0.0, 0.0, 0.0, 0.0, 0.0, 0.0, 0.0, 0.0, 0.0, 0.0, 0.0, 0.0, 0.0, 0.0, 0.0, 0.0, 0.0, 0.0, 0.0, 0.0, 0.0, 0.0, 0.0, 0.0, 0.0, 0.0, 0.0, 0.0, 0.0, 0.0, 0.0, 0.0, 0.0, 0.0, 0.0, 0.0, 0.0, 0.0, 0.0, 0.0, 0.0, 0.0, 0.0, 0.0, 0.0, 0.0, 0.0, 0.0, 0.0, 0.0, 0.0, 0.0, 0.0, 0.0, 0.0, 0.0, 0.0, 0.0, 0.0, 0.0, 0.0, 0.0, 0.0, 0.0, 0.0, 0.0, 0.0, 0.0, 0.0, 0.0, 0.0, 0.0, 0.0, 0.0, 0.0, 0.0, 0.0, 0.0, 0.0, 0.0, 0.0, 0.0, 0.0, 0.0, 0.0, 0.0, 0.0, 0.0, 0.0, 0.0, 0.0, 0.0, 0.0, 0.0, 0.0, 0.0, 0.0, 0.0, 0.0, 0.0, 0.0, 0.0, 0.0, 0.0, 0.0, 0.0, 0.0, 0.0, 0.0, 0.0, 0.0, 0.0, 0.0, 0.0, 0.0, 0.0, 0.0, 0.0, 0.0, 0.0, 0.0, 0.0, 0.0, 0.0, 0.0, 0.0, 0.0, 0.0, 0.0, 0.0, 0.0, 0.0, 0.0, 0.0, 0.0, 0.0, 0.0, 0.0, 0.0, 0.0, 0.0, 0.0, 0.0, 0.0, 0.0, 0.0, 0.0, 0.0, 0.0, 0.0, 0.0, 0.0, 0.0, 0.0, 0.0, 0.0, 0.0, 0.0, 0.0, 0.0, 0.0, 0.0, 0.0, 0.0, 0.0, 0.0, 0.0, 0.0, 0.0, 0.0, 0.0, 0.0, 0.0, 0.0, 0.0, 0.0, 0.0, 0.0, 0.0, 0.0, 0.0, 0.0, 0.0, 0.0, 0.0, 0.0, 0.0, 0.0, 0.0, 0.0, 0.0, 0.0, 0.0, 0.0, 0.0, 0.0, 0.0, 0.0, 0.0, 0.0, 0.0, 0.0, 0.0, 0.0, 0.0, 0.0, 0.0, 0.0, 0.0, 0.0, 0.0, 0.0, 0.0, 0.0, 0.0, 0.0, 0.0, 0.0, 0.0, 0.0, 0.0, 0.0, 0.0, 0.0, 0.0, 0.0, 0.0, 0.0, 0.0, 0.0, 0.0, 0.0, 0.0, 0.0, 0.0, 0.0, 0.0, 0.0, 0.0, 0.0, 0.0, 0.0, 0.0, 0.0, 0.0, 0.0, 0.0, 0.0, 0.0, 0.0, 0.0, 0.0, 0.0, 0.0, 0.0, 0.0, 0.0, 0.0, 0.0, 0.0, 0.0, 0.0, 0.0, 0.0, 0.0, 0.0, 0.0, 0.0, 0.0, 0.0, 0.0, 0.0, 0.0, 0.0, 0.0, 0.0, 0.0, 0.0, 0.0, 0.0, 0.0, 0.0, 0.0, 0.0, 0.0, 0.0, 0.0, 0.0, 0.0, 0.0, 0.0, 0.0, 0.0, 0.0, 0.0, 0.0, 0.0, 0.0, 0.0, 0.0, 0.0, 0.0, 0.0, 0.0, 0.0, 0.0, 0.0, 0.0, 0.0, 0.0, 0.0, 0.0, 0.0, 0.0, 0.0, 0.0, 0.0, 0.0, 0.0, 0.0, 0.0, 0.0, 0.0, 0.0, 0.0, 0.0, 0.0, 0.0, 0.0, 0.0, 0.0, 0.0, 0.0, 0.0, 0.0, 0.0, 0.0, 0.0, 0.0, 0.0, 0.0, 0.0, 0.0, 0.0, 0.0, 0.0, 0.0, 0.0, 0.0, 0.0, 0.0, 0.0, 0.0, 0.0, 0.0, 0.0, 0.0, 0.0, 0.0, 0.0, 0.0, 0.0, 0.0, 0.0, 0.0, 0.0, 0.0, 0.0, 0.0, 0.0, 0.0, 0.0, 0.0, 0.0, 0.0, 0.0, 0.0, 0.0, 0.0, 0.0, 0.0, 0.0, 0.0, 0.0, 0.0, 0.0, 0.0, 0.0, 0.0, 0.0, 0.0, 0.0, 0.0, 0.0, 0.0, 0.0, 0.0, 0.0, 0.0, 0.0, 0.0, 0.0, 0.0, 0.0, 0.0, 0.0, 0.0, 0.0, 0.0, 0.0, 0.0, 0.0, 0.0, 0.0, 0.0, 0.0, 0.0, 0.0, 0.0, 0.0, 0.0, 0.0, 0.0, 0.0, 0.0, 0.0, 0.0, 0.0, 0.0, 0.0, 0.0, 0.0, 0.0, 0.0, 0.0, 0.0, 0.0, 0.0, 0.0, 0.0, 0.0, 0.0, 0.0, 0.0, 0.0, 0.0, 0.0, 0.0, 0.0, 0.0, 0.0, 0.0, 0.0, 0.0, 0.0, 0.0, 0.0, 0.0, 0.0, 0.0, 0.0, 0.0, 0.0, 0.0, 0.0, 0.0, 0.0, 0.0, 0.0, 0.0, 0.0, 0.0, 0.0, 0.0, 0.0, 0.0, 0.0, 0.0, 0.0, 0.0, 0.0, 0.0, 0.0, 0.0, 0.0, 0.0, 0.0, 0.0, 0.0, 0.0, 0.0, 0.0, 0.0, 0.0, 0.0, 0.0, 0.0, 0.0, 0.0, 0.0, 0.0, 0.0, 0.0, 0.0, 0.0, 0.0, 0.0, 0.0, 0.0, 0.0, 0.0, 0.0, 0.0, 0.0, 0.0, 0.0, 0.0, 0.0, 0.0, 0.0, 0.0, 0.0, 0.0, 0.0, 0.0, 0.0, 0.0, 0.0, 0.0, 0.0, 0.0, 0.0, 0.0, 0.0, 0.0, 0.0, 0.0, 0.0, 0.0, 0.0, 0.0, 0.0, 0.0, 0.0, 0.0, 0.0, 0.0, 0.0, 0.0, 0.0, 0.0, 0.0, 0.0, 0.0, 0.0, 0.0, 0.0, 0.0, 0.0, 0.0, 0.0, 0.0, 0.0, 0.0, 0.0, 0.0, 0.0, 0.0, 0.0, 0.0, 0.0, 0.0, 0.0, 0.0, 0.0, 0.0, 0.0, 0.0, 0.0, 0.0, 0.0, 0.0, 0.0, 0.0, 0.0, 0.0, 0.0, 0.0, 0.0, 0.0, 0.0, 0.0, 0.0, 0.0, 0.0, 0.0, 0.0, 0.0, 0.0, 0.0, 0.0, 0.0, 0.0, 0.0, 0.0, 0.0, 0.0, 0.0, 0.0, 0.0, 0.0, 0.0, 0.0, 0.0, 0.0, 0.0, 0.0, 0.0, 0.0, 0.0, 0.0, 0.0, 0.0, 0.0, 0.0, 0.0, 0.0, 0.0, 0.0, 0.0, 0.0, 0.0, 0.0, 0.0, 0.0, 0.0, 0.0, 0.0, 0.0, 0.0, 0.0, 0.0, 0.0, 0.0, 0.0, 0.0, 0.0, 0.0, 0.0, 0.0, 0.0, 0.0, 0.0, 0.0, 0.0, 0.0, 0.0, 0.0, 0.0, 0.0, 0.0, 0.0, 0.0, 0.0, 0.0, 0.0, 0.0, 0.0, 0.0, 0.0, 0.0, 0.0, 0.0, 0.0, 0.0, 0.0, 0.0, 0.0, 0.0, 0.0, 0.0, 0.0, 0.0, 0.0, 0.0, 0.0, 0.0, 0.0, 0.0, 0.0, 0.0, 0.0, 0.0, 0.0, 0.0, 0.0, 0.0, 0.0, 0.0, 0.0, 0.0, 0.0, 0.0, 0.0, 0.0, 0.0, 0.0, 0.0, 0.0, 0.0, 0.0, 0.0, 0.0, 0.0, 0.0, 0.0, 0.0, 0.0, 0.0, 0.0, 0.0, 0.0, 0.0, 0.0, 0.0, 0.0, 0.0, 0.0, 0.0, 0.0, 0.0, 0.0, 0.0, 0.0, 0.0, 0.0, 0.0, 0.0, 0.0, 0.0, 0.0, 0.0, 0.0, 0.0, 0.0, 0.0, 0.0, 0.0, 0.0, 0.0, 0.0, 0.0, 0.0, 0.0, 0.0, 0.0, 0.0, 0.0, 0.0, 0.0, 0.0, 0.0, 0.0, 0.0, 0.0, 0.0, 0.0, 0.0, 0.0, 0.0, 0.0, 0.0, 0.0, 0.0, 0.0, 0.0, 0.0, 0.0, 0.0, 0.0, 0.0, 0.0, 0.0, 0.0, 0.0, 0.0, 0.0, 0.0, 0.0, 0.0, 0.0, 0.0, 0.0, 0.0, 0.0, 0.0, 0.0, 0.0, 0.0, 0.0, 0.0, 0.0, 0.0, 0.0, 0.0, 0.0, 0.0, 0.0, 0.0, 0.0, 0.0, 0.0, 0.0, 0.0, 0.0, 0.0, 0.0, 0.0, 0.0, 0.0, 0.0, 0.0, 0.0, 0.0, 0.0, 0.0, 0.0, 0.0, 0.0, 0.0, 0.0, 0.0, 0.0, 0.0, 0.0, 0.0, 0.0, 0.0, 0.0, 0.0, 0.0, 0.0, 0.0, 0.0, 0.0, 0.0, 0.0, 0.0, 0.0, 0.0, 0.0, 0.0, 0.0, 0.0, 0.0, 0.0, 0.0, 0.0, 0.0, 0.0, 0.0, 0.0, 0.0, 0.0, 0.0, 0.0, 0.0, 0.0, 0.0, 0.0, 0.0, 0.0, 0.0, 0.0, 0.0, 0.0, 0.0, 0.0, 0.0, 0.0, 0.0, 0.0, 0.0, 0.0, 0.0, 0.0, 0.0, 0.0, 0.0, 0.0, 0.0, 0.0, 0.0, 0.0, 0.0, 0.0, 0.0, 0.0, 0.0, 0.0, 0.0, 0.0, 0.0, 0.0, 0.0, 0.0, 0.0, 0.0, 0.0, 0.0, 0.0, 0.0, 0.0, 0.0, 0.0, 0.0, 0.0, 0.0, 0.0, 0.0, 0.0, 0.0, 0.0, 0.0, 0.0, 0.0, 0.0, 0.0, 0.0, 0.0, 0.0, 0.0, 0.0, 0.0, 0.0, 0.0, 0.0, 0.0, 0.0, 0.0, 0.0, 0.0, 0.0, 0.0, 0.0, 0.0, 0.0, 0.0, 0.0, 0.0, 0.0, 0.0, 0.0, 0.0, 0.0, 0.0, 0.0, 0.0, 0.0, 0.0, 0.0, 0.0, 0.0, 0.0, 0.0, 0.0, 0.0, 0.0, 0.0, 0.0, 0.0, 0.0, 0.0, 0.0, 0.0, 0.0, 0.0, 0.0, 0.0, 0.0, 0.0, 0.0, 0.0, 0.0, 0.0, 0.0, 0.0, 0.0, 0.0, 0.0, 0.0, 0.0, 0.0, 0.0, 0.0, 0.0, 0.0, 0.0, 0.0, 0.0, 0.0, 0.0, 0.0, 0.0, 0.0, 0.0, 0.0, 0.0, 0.0, 0.0, 0.0, 0.0, 0.0, 0.0, 0.0, 0.0, 0.0, 0.0, 0.0, 0.0, 0.0, 0.0, 0.0, 0.0, 0.0, 0.0, 0.0, 0.0, 0.0, 0.0, 0.0, 0.0, 0.0, 0.0, 0.0, 0.0, 0.0, 0.0, 0.0, 0.0, 0.0, 0.0, 0.0, 0.0, 0.0, 0.0, 0.0, 0.0, 0.0, 0.0, 0.0, 0.0, 0.0, 0.0, 0.0, 0.0, 0.0, 0.0, 0.0, 0.0, 0.0, 0.0, 0.0, 0.0, 0.0, 0.0, 0.0, 0.0, 0.0, 0.0, 0.0, 0.0, 0.0, 0.0, 0.0, 0.0, 0.0, 0.0, 0.0, 0.0, 0.0, 0.0, 0.0, 0.0, 0.0, 0.0, 0.0, 0.0, 0.0, 0.0, 0.0, 0.0, 0.0, 0.0, 0.0, 0.0, 0.0, 0.0, 0.0, 0.0, 0.0, 0.0, 0.0, 0.0, 0.0, 0.0, 0.0, 0.0, 0.0, 0.0, 0.0, 0.0, 0.0, 0.0, 0.0, 0.0, 0.0, 0.0, 0.0, 0.0, 0.0, 0.0, 0.0, 0.0, 0.0, 0.0, 0.0, 0.0, 0.0, 0.0, 0.0, 0.0, 0.0, 0.0, 0.0, 0.0, 0.0, 0.0, 0.0, 0.0, 0.0, 0.0, 0.0, 0.0, 0.0, 0.0, 0.0, 0.0, 0.0, 0.0, 0.0, 0.0, 0.0, 0.0, 0.0, 0.0, 0.0, 0.0, 0.0, 0.0, 0.0, 0.0, 0.0, 0.0, 0.0, 0.0, 0.0, 0.0, 0.0, 0.0, 0.0, 0.0, 0.0, 0.0, 0.0, 0.0, 0.0, 0.0, 0.0, 0.0, 0.0, 0.0, 0.0, 0.0, 0.0, 0.0, 0.0, 0.0, 0.0, 0.0, 0.0, 0.0, 0.0, 0.0, 0.0, 0.0, 0.0, 0.0, 0.0, 0.0, 0.0, 0.0, 0.0, 0.0, 0.0, 0.0, 0.0, 0.0, 0.0, 0.0, 0.0, 0.0, 0.0, 0.0, 0.0, 0.0, 0.0, 0.0, 0.0, 0.0, 0.0, 0.0, 0.0, 0.0, 0.0, 0.0, 0.0, 0.0, 0.0, 0.0, 0.0, 0.0, 0.0, 0.0, 0.0, 0.0, 0.0, 0.0, 0.0, 0.0, 0.0, 0.0, 0.0, 0.0, 0.0, 0.0, 0.0, 0.0, 0.0, 0.0, 0.0, 0.0, 0.0, 0.0, 0.0, 0.0, 0.0, 0.0, 0.0, 0.0, 0.0, 0.0, 0.0, 0.0, 0.0, 0.0, 0.0, 0.0, 0.0, 0.0, 0.0, 0.0, 0.0, 0.0, 0.0, 0.0, 0.0, 0.0, 0.0, 0.0, 0.0, 0.0, 0.0, 0.0, 0.0, 0.0, 0.0, 0.0, 0.0, 0.0, 0.0, 0.0, 0.0, 0.0, 0.0, 0.0, 0.0, 0.0, 0.0, 0.0, 0.0, 0.0, 0.0, 0.0, 0.0, 0.0, 0.0, 0.0, 0.0, 0.0, 0.0, 0.0, 0.0, 0.0, 0.0, 0.0, 0.0, 0.0, 0.0, 0.0, 0.0, 0.0, 0.0, 0.0, 0.0, 0.0, 0.0, 0.0, 0.0, 0.0, 0.0, 0.0, 0.0, 0.0, 0.0, 0.0, 0.0, 0.0, 0.0, 0.0, 0.0, 0.0, 0.0, 0.0, 0.0, 0.0, 0.0, 0.0, 0.0, 0.0, 0.0, 0.0, 0.0, 0.0, 0.0, 0.0, 0.0, 0.0, 0.0, 0.0, 0.0, 0.0, 0.0, 0.0, 0.0, 0.0, 0.0, 0.0, 0.0, 0.0, 0.0, 0.0, 0.0, 0.0, 0.0, 0.0, 0.0, 0.0, 0.0, 0.0, 0.0, 0.0, 0.0, 0.0, 0.0, 0.0, 0.0, 0.0, 0.0, 0.0, 0.0, 0.0, 0.0, 0.0, 0.0, 0.0, 0.0, 0.0, 0.0, 0.0, 0.0, 0.0, 0.0, 0.0, 0.0, 0.0, 0.0, 0.0, 0.0, 0.0, 0.0, 0.0, 0.0, 0.0, 0.0, 0.0, 0.0, 0.0, 0.0, 0.0, 0.0, 0.0, 0.0, 0.0, 0.0, 0.0, 0.0, 0.0, 0.0, 0.0, 0.0, 0.0, 0.0, 0.0, 0.0, 0.0, 0.0, 0.0, 0.0, 0.0, 0.0, 0.0, 0.0, 0.0, 0.0, 0.0, 0.0, 0.0, 0.0, 0.0, 0.0, 0.0, 0.0, 0.0, 0.0, 0.0, 0.0, 0.0, 0.0, 0.0, 0.0, 0.0, 0.0, 0.0, 0.0, 0.0, 0.0, 0.0, 0.0, 0.0, 0.0, 0.0, 0.0, 0.0, 0.0, 0.0, 0.0, 0.0, 0.0, 0.0, 0.0, 0.0, 0.0, 0.0, 0.0, 0.0, 0.0, 0.0, 0.0, 0.0, 0.0, 0.0, 0.0, 0.0, 0.0, 0.0, 0.0, 0.0, 0.0, 0.0, 0.0, 0.0, 0.0, 0.0, 0.0, 0.0, 0.0, 0.0, 0.0, 0.0, 0.0, 0.0, 0.0, 0.0, 0.0, 0.0, 0.0, 0.0, 0.0, 0.0, 0.0, 0.0, 0.0, 0.0, 0.0, 0.0, 0.0, 0.0, 0.0, 0.0, 0.0, 0.0, 0.0, 0.0, 0.0, 0.0, 0.0, 0.0, 0.0, 0.0, 0.0, 0.0, 0.0, 0.0, 0.0, 0.0, 0.0, 0.0, 0.0, 0.0, 0.0, 0.0, 0.0, 0.0, 0.0, 0.0, 0.0, 0.0, 0.0, 0.0, 0.0, 0.0, 0.0, 0.0, 0.0, 0.0, 0.0, 0.0, 0.0, 0.0, 0.0, 0.0, 0.0, 0.0, 0.0, 0.0, 0.0, 0.0, 0.0, 0.0, 0.0, 0.0, 0.0, 0.0, 0.0, 0.0, 0.0, 0.0, 0.0, 0.0, 0.0, 0.0, 0.0, 0.0, 0.0, 0.0, 0.0, 0.0, 0.0, 0.0, 0.0, 0.0, 0.0, 0.0, 0.0, 0.0, 0.0, 0.0, 0.0, 0.0, 0.0, 0.0, 0.0, 0.0, 0.0, 0.0, 0.0, 0.0, 0.0, 0.0, 0.0, 0.0, 0.0, 0.0, 0.0, 0.0, 0.0, 0.0, 0.0, 0.0, 0.0, 0.0, 0.0, 0.0, 0.0, 0.0, 0.0, 0.0, 0.0, 0.0, 0.0, 0.0, 0.0, 0.0, 0.0, 0.0, 0.0, 0.0, 0.0, 0.0, 0.0, 0.0, 0.0, 0.0, 0.0, 0.0, 0.0, 0.0, 0.0, 0.0, 0.0, 0.0, 0.0, 0.0, 0.0, 0.0, 0.0, 0.0, 0.0, 0.0, 0.0, 0.0, 0.0, 0.0, 0.0, 0.0, 0.0, 0.0, 0.0, 0.0, 0.0, 0.0, 0.0, 0.0, 0.0, 0.0, 0.0, 0.0, 0.0, 0.0, 0.0, 0.0, 0.0, 0.0, 0.0, 0.0, 0.0, 0.0, 0.0, 0.0, 0.0, 0.0, 0.0, 0.0, 0.0, 0.0, 0.0, 0.0, 0.0, 0.0, 0.0, 0.0, 0.0, 0.0, 0.0, 0.0, 0.0, 0.0, 0.0, 0.0, 0.0, 0.0, 0.0, 0.0, 0.0, 0.0, 0.0, 0.0, 0.0, 0.0, 0.0, 0.0, 0.0, 0.0, 0.0, 0.0, 0.0, 0.0, 0.0, 0.0, 0.0, 0.0, 0.0, 0.0, 0.0, 0.0, 0.0, 0.0, 0.0, 0.0, 0.0, 0.0, 0.0, 0.0, 0.0, 0.0, 0.0, 0.0, 0.0, 0.0, 0.0, 0.0, 0.0, 0.0, 0.0, 0.0, 0.0, 0.0, 0.0, 0.0, 0.0, 0.0, 0.0, 0.0, 0.0, 0.0, 0.0, 0.0, 0.0, 0.0, 0.0, 0.0, 0.0, 0.0, 0.0, 0.0, 0.0, 0.0, 0.0, 0.0, 0.0, 0.0, 0.0, 0.0, 0.0, 0.0, 0.0, 0.0, 0.0, 0.0, 0.0, 0.0, 0.0, 0.0, 0.0, 0.0, 0.0, 0.0, 0.0, 0.0, 0.0, 0.0, 0.0, 0.0, 0.0, 0.0, 0.0, 0.0, 0.0, 0.0, 0.0, 0.0, 0.0, 0.0, 0.0, 0.0, 0.0, 0.0, 0.0, 0.0, 0.0, 0.0, 0.0, 0.0, 0.0, 0.0, 0.0, 0.0, 0.0, 0.0, 0.0, 0.0, 0.0, 0.0, 0.0, 0.0, 0.0, 0.0, 0.0, 0.0, 0.0, 0.0, 0.0, 0.0, 0.0, 0.0, 0.0, 0.0, 0.0, 0.0, 0.0, 0.0, 0.0, 0.0, 0.0, 0.0, 0.0, 0.0, 0.0, 0.0, 0.0, 0.0, 0.0, 0.0, 0.0, 0.0, 0.0, 0.0, 0.0, 0.0, 0.0, 0.0, 0.0, 0.0, 0.0, 0.0, 0.0, 0.0, 0.0, 0.0, 0.0, 0.0, 0.0, 0.0, 0.0, 0.0, 0.0, 0.0, 0.0, 0.0, 0.0, 0.0, 0.0, 0.0, 0.0, 0.0, 0.0, 0.0, 0.0, 0.0, 0.0, 0.0, 0.0, 0.0, 0.0, 0.0, 0.0, 0.0, 0.0, 0.0, 0.0, 0.0, 0.0, 0.0, 0.0, 0.0, 0.0, 0.0, 0.0, 0.0, 0.0, 0.0, 0.0, 0.0, 0.0, 0.0, 0.0, 0.0, 0.0, 0.0, 0.0, 0.0, 0.0, 0.0, 0.0, 0.0, 0.0, 0.0, 0.0, 0.0, 0.0, 0.0, 0.0, 0.0, 0.0, 0.0, 0.0, 0.0, 0.0, 0.0, 0.0, 0.0, 0.0, 0.0, 0.0, 0.0, 0.0, 0.0, 0.0, 0.0, 0.0, 0.0, 0.0, 0.0, 0.0, 0.0, 0.0, 0.0, 0.0, 0.0, 0.0, 0.0, 0.0, 0.0, 0.0, 0.0, 0.0, 0.0, 0.0, 0.0, 0.0, 0.0, 0.0, 0.0, 0.0, 0.0, 0.0, 0.0, 0.0, 0.0, 0.0, 0.0, 0.0, 0.0, 0.0, 0.0, 0.0, 0.0, 0.0, 0.0, 0.0, 0.0, 0.0, 0.0, 0.0, 0.0, 0.0, 0.0, 0.0, 0.0, 0.0, 0.0, 0.0, 0.0, 0.0, 0.0, 0.0, 0.0, 0.0, 0.0, 0.0, 0.0, 0.0, 0.0, 0.0, 0.0, 0.0, 0.0, 0.0, 0.0, 0.0, 0.0, 0.0, 0.0, 0.0, 0.0, 0.0, 0.0, 0.0, 0.0, 0.0, 0.0, 0.0, 0.0, 0.0, 0.0, 0.0, 0.0, 0.0, 0.0, 0.0, 0.0, 0.0, 0.0, 0.0, 0.0, 0.0, 0.0, 0.0, 0.0, 0.0, 0.0, 0.0, 0.0, 0.0, 0.0, 0.0, 0.0, 0.0, 0.0, 0.0, 0.0, 0.0, 0.0, 0.0, 0.0, 0.0, 0.0, 0.0, 0.0, 0.0, 0.0, 0.0, 0.0, 0.0, 0.0, 0.0, 0.0, 0.0, 0.0, 0.0, 0.0, 0.0, 0.0, 0.0, 0.0, 0.0, 0.0, 0.0, 0.0, 0.0, 0.0, 0.0, 0.0, 0.0, 0.0, 0.0, 0.0, 0.0, 0.0, 0.0, 0.0, 0.0, 0.0, 0.0, 0.0, 0.0, 0.0, 0.0, 0.0, 0.0, 0.0, 0.0, 0.0, 0.0, 0.0, 0.0, 0.0, 0.0, 0.0, 0.0, 0.0, 0.0, 0.0, 0.0, 0.0, 0.0, 0.0, 0.0, 0.0, 0.0, 0.0, 0.0, 0.0, 0.0, 0.0, 0.0, 0.0, 0.0, 0.0, 0.0, 0.0, 0.0, 0.0, 0.0, 0.0, 0.0, 0.0, 0.0, 0.0, 0.0, 0.0, 0.0, 0.0, 0.0, 0.0, 0.0, 0.0, 0.0, 0.0, 0.0, 0.0, 0.0, 0.0, 0.0, 0.0, 0.0, 0.0, 0.0, 0.0, 0.0, 0.0, 0.0, 0.0, 0.0, 0.0, 0.0, 0.0, 0.0, 0.0, 0.0, 0.0, 0.0, 0.0, 0.0, 0.0, 0.0, 0.0, 0.0, 0.0, 0.0, 0.0, 0.0, 0.0, 0.0, 0.0, 0.0, 0.0, 0.0, 0.0, 0.0, 0.0, 0.0, 0.0, 0.0, 0.0, 0.0, 0.0, 0.0, 0.0, 0.0, 0.0, 0.0, 0.0, 0.0, 0.0, 0.0, 0.0, 0.0, 0.0, 0.0, 0.0, 0.0, 0.0, 0.0, 0.0, 0.0, 0.0, 0.0, 0.0, 0.0, 0.0, 0.0, 0.0, 0.0, 0.0, 0.0, 0.0, 0.0, 0.0, 0.0, 0.0, 0.0, 0.0, 0.0, 0.0, 0.0, 0.0, 0.0, 0.0, 0.0, 0.0, 0.0, 0.0, 0.0, 0.0, 0.0, 0.0, 0.0, 0.0, 0.0, 0.0, 0.0, 0.0, 0.0, 0.0, 0.0, 0.0, 0.0, 0.0, 0.0, 0.0, 0.0, 0.0, 0.0, 0.0, 0.0, 0.0, 0.0, 0.0, 0.0, 0.0, 0.0, 0.0, 0.0, 0.0, 0.0, 0.0, 0.0, 0.0, 0.0, 0.0, 0.0, 0.0, 0.0, 0.0, 0.0, 0.0, 0.0, 0.0, 0.0, 0.0, 0.0, 0.0, 0.0, 0.0, 0.0, 0.0, 0.0, 0.0, 0.0, 0.0, 0.0, 0.0, 0.0, 0.0, 0.0, 0.0, 0.0, 0.0, 0.0, 0.0, 0.0, 0.0, 0.0, 0.0, 0.0, 0.0, 0.0, 0.0, 0.0, 0.0, 0.0, 0.0, 0.0, 0.0, 0.0, 0.0, 0.0, 0.0, 0.0, 0.0, 0.0, 0.0, 0.0, 0.0, 0.0, 0.0, 0.0, 0.0, 0.0, 0.0, 0.0, 0.0, 0.0, 0.0, 0.0, 0.0, 0.0, 0.0, 0.0, 0.0, 0.0, 0.0, 0.0, 0.0, 0.0, 0.0, 0.0, 0.0, 0.0, 0.0, 0.0, 0.0, 0.0, 0.0, 0.0, 0.0, 0.0, 0.0, 0.0, 0.0, 0.0, 0.0, 0.0, 0.0, 0.0, 0.0, 0.0, 0.0, 0.0, 0.0, 0.0, 0.0, 0.0, 0.0, 0.0, 0.0, 0.0, 0.0, 0.0, 0.0, 0.0, 0.0, 0.0, 0.0, 0.0, 0.0, 0.0, 0.0, 0.0, 0.0, 0.0, 0.0, 0.0, 0.0, 0.0, 0.0, 0.0, 0.0, 0.0, 0.0, 0.0, 0.0, 0.0, 0.0, 0.0, 0.0, 0.0, 0.0, 0.0, 0.0, 0.0, 0.0, 0.0, 0.0, 0.0, 0.0, 0.0, 0.0, 0.0, 0.0, 0.0, 0.0, 0.0, 0.0, 0.0, 0.0, 0.0, 0.0, 0.0, 0.0, 0.0, 0.0, 0.0, 0.0, 0.0, 0.0, 0.0, 0.0, 0.0, 0.0, 0.0, 0.0, 0.0, 0.0, 0.0, 0.0, 0.0, 0.0, 0.0, 0.0, 0.0, 0.0, 0.0, 0.0, 0.0, 0.0, 0.0, 0.0, 0.0, 0.0, 0.0, 0.0, 0.0, 0.0, 0.0, 0.0, 0.0, 0.0, 0.0, 0.0, 0.0, 0.0, 0.0, 0.0, 0.0, 0.0, 0.0, 0.0, 0.0, 0.0, 0.0, 0.0, 0.0, 0.0, 0.0, 0.0, 0.0, 0.0, 0.0, 0.0, 0.0, 0.0, 0.0, 0.0, 0.0, 0.0, 0.0, 0.0, 0.0, 0.0, 0.0, 0.0, 0.0, 0.0, 0.0, 0.0, 0.0, 0.0, 0.0, 0.0, 0.0, 0.0, 0.0, 0.0, 0.0, 0.0, 0.0, 0.0, 0.0, 0.0, 0.0, 0.0, 0.0, 0.0, 0.0, 0.0, 0.0, 0.0, 0.0, 0.0, 0.0, 0.0, 0.0, 0.0, 0.0, 0.0, 0.0, 0.0, 0.0, 0.0, 0.0, 0.0, 0.0, 0.0, 0.0, 0.0, 0.0, 0.0, 0.0, 0.0, 0.0, 0.0, 0.0, 0.0, 0.0, 0.0, 0.0, 0.0, 0.0, 0.0, 0.0, 0.0, 0.0, 0.0, 0.0, 0.0, 0.0, 0.0, 0.0, 0.0, 0.0, 0.0, 0.0, 0.0, 0.0, 0.0, 0.0, 0.0, 0.0, 0.0, 0.0, 0.0, 0.0, 0.0, 0.0, 0.0, 0.0, 0.0, 0.0, 0.0, 0.0, 0.0, 0.0, 0.0, 0.0, 0.0, 0.0, 0.0, 0.0, 0.0, 0.0, 0.0, 0.0, 0.0, 0.0, 0.0, 0.0, 0.0, 0.0, 0.0, 0.0, 0.0, 0.0, 0.0, 0.0, 0.0, 0.0, 0.0, 0.0, 0.0, 0.0, 0.0, 0.0, 0.0, 0.0, 0.0, 0.0, 0.0, 0.0, 0.0, 0.0, 0.0, 0.0, 0.0, 0.0, 0.0, 0.0, 0.0, 0.0, 0.0, 0.0, 0.0, 0.0, 0.0, 0.0, 0.0, 0.0, 0.0, 0.0, 0.0, 0.0, 0.0, 0.0, 0.0, 0.0, 0.0, 0.0, 0.0, 0.0, 0.0, 0.0, 0.0, 0.0, 0.0, 0.0, 0.0, 0.0, 0.0, 0.0, 0.0, 0.0, 0.0, 0.0, 0.0, 0.0, 0.0, 0.0, 0.0, 0.0, 0.0, 0.0, 0.0, 0.0, 0.0, 0.0, 0.0, 0.0, 0.0, 0.0, 0.0, 0.0, 0.0, 0.0, 0.0, 0.0, 0.0, 0.0, 0.0, 0.0, 0.0, 0.0, 0.0, 0.0, 0.0, 0.0, 0.0, 0.0, 0.0, 0.0, 0.0, 0.0, 0.0, 0.0, 0.0, 0.0, 0.0, 0.0, 0.0, 0.0, 0.0, 0.0, 0.0, 0.0, 0.0, 0.0, 0.0, 0.0, 0.0, 0.0, 0.0, 0.0, 0.0, 0.0, 0.0, 0.0, 0.0, 0.0, 0.0, 0.0, 0.0, 0.0, 0.0, 0.0, 0.0, 0.0, 0.0, 0.0, 0.0, 0.0, 0.0, 0.0, 0.0, 0.0, 0.0, 0.0, 0.0, 0.0, 0.0, 0.0, 0.0, 0.0, 0.0, 0.0, 0.0, 0.0, 0.0, 0.0, 0.0, 0.0, 0.0, 0.0, 0.0, 0.0, 0.0, 0.0, 0.0, 0.0, 0.0, 0.0, 0.0, 0.0, 0.0, 0.0, 0.0, 0.0, 0.0, 0.0, 0.0, 0.0, 0.0, 0.0, 0.0, 0.0, 0.0, 0.0, 0.0, 0.0, 0.0, 0.0, 0.0, 0.0, 0.0, 0.0, 0.0, 0.0, 0.0, 0.0, 0.0, 0.0, 0.0, 0.0, 0.0, 0.0, 0.0, 0.0, 0.0, 0.0, 0.0, 0.0, 0.0, 0.0, 0.0, 0.0, 0.0, 0.0, 0.0, 0.0, 0.0, 0.0, 0.0, 0.0, 0.0, 0.0, 0.0, 0.0, 0.0, 0.0, 0.0, 0.0, 0.0, 0.0, 0.0, 0.0, 0.0, 0.0, 0.0, 0.0, 0.0, 0.0, 0.0, 0.0, 0.0, 0.0, 0.0, 0.0, 0.0, 0.0, 0.0, 0.0, 0.0, 0.0, 0.0, 0.0, 0.0, 0.0, 0.0, 0.0, 0.0, 0.0, 0.0, 0.0, 0.0, 0.0, 0.0, 0.0, 0.0, 0.0, 0.0, 0.0, 0.0, 0.0, 0.0, 0.0, 0.0, 0.0, 0.0, 0.0, 0.0, 0.0, 0.0, 0.0, 0.0, 0.0, 0.0, 0.0, 0.0, 0.0, 0.0, 0.0, 0.0, 0.0, 0.0, 0.0, 0.0, 0.0, 0.0, 0.0, 0.0, 0.0, 0.0, 0.0, 0.0, 0.0, 0.0, 0.0, 0.0, 0.0, 0.0, 0.0, 0.0, 0.0, 0.0, 0.0, 0.0, 0.0, 0.0, 0.0, 0.0, 0.0, 0.0, 0.0, 0.0, 0.0, 0.0, 0.0, 0.0, 0.0, 0.0, 0.0, 0.0, 0.0, 0.0, 0.0, 0.0, 0.0, 0.0, 0.0, 0.0, 0.0, 0.0, 0.0, 0.0, 0.0, 0.0, 0.0, 0.0, 0.0, 0.0, 0.0, 0.0, 0.0, 0.0, 0.0, 0.0, 0.0, 0.0, 0.0, 0.0, 0.0, 0.0, 0.0, 0.0, 0.0, 0.0, 0.0, 0.0, 0.0, 0.0, 0.0, 0.0, 0.0, 0.0, 0.0, 0.0, 0.0, 0.0, 0.0, 0.0, 0.0, 0.0, 0.0, 0.0, 0.0, 0.0, 0.0, 0.0, 0.0, 0.0, 0.0, 0.0, 0.0, 0.0, 0.0, 0.0, 0.0, 0.0, 0.0, 0.0, 0.0, 0.0, 0.0, 0.0, 0.0, 0.0, 0.0, 0.0, 0.0, 0.0, 0.0, 0.0, 0.0, 0.0, 0.0, 0.0, 0.0, 0.0, 0.0, 0.0, 0.0, 0.0, 0.0, 0.0, 0.0, 0.0, 0.0, 0.0, 0.0, 0.0, 0.0, 0.0, 0.0, 0.0, 0.0, 0.0, 0.0, 0.0, 0.0, 0.0, 0.0, 0.0, 0.0, 0.0, 0.0, 0.0, 0.0, 0.0, 0.0, 0.0, 0.0, 0.0, 0.0, 0.0, 0.0, 0.0, 0.0, 0.0, 0.0, 0.0, 0.0, 0.0, 0.0, 0.0, 0.0, 0.0, 0.0, 0.0, 0.0, 0.0, 0.0, 0.0, 0.0, 0.0, 0.0, 0.0, 0.0, 0.0, 0.0, 0.0, 0.0, 0.0, 0.0, 0.0, 0.0, 0.0, 0.0, 0.0, 0.0, 0.0, 0.0, 0.0, 0.0, 0.0, 0.0, 0.0, 0.0, 0.0, 0.0, 0.0, 0.0, 0.0, 0.0, 0.0, 0.0, 0.0, 0.0, 0.0, 0.0, 0.0, 0.0, 0.0, 0.0, 0.0, 0.0, 0.0, 0.0, 0.0, 0.0, 0.0, 0.0, 0.0, 0.0, 0.0, 0.0, 0.0, 0.0, 0.0, 0.0, 0.0, 0.0, 0.0, 0.0, 0.0, 0.0, 0.0, 0.0, 0.0, 0.0, 0.0, 0.0, 0.0, 0.0, 0.0, 0.0, 0.0, 0.0, 0.0, 0.0, 0.0, 0.0, 0.0, 0.0, 0.0, 0.0, 0.0, 0.0, 0.0, 0.0, 0.0, 0.0, 0.0, 0.0, 0.0, 0.0, 0.0, 0.0, 0.0, 0.0, 0.0, 0.0, 0.0, 0.0, 0.0, 0.0, 0.0, 0.0, 0.0, 0.0, 0.0, 0.0, 0.0, 0.0, 0.0, 0.0, 0.0, 0.0, 0.0, 0.0, 0.0, 0.0, 0.0, 0.0, 0.0, 0.0, 0.0, 0.0, 0.0, 0.0, 0.0, 0.0, 0.0, 0.0, 0.0, 0.0, 0.0, 0.0, 0.0, 0.0, 0.0, 0.0, 0.0, 0.0, 0.0, 0.0, 0.0, 0.0, 0.0, 0.0, 0.0, 0.0, 0.0, 0.0, 0.0, 0.0, 0.0, 0.0, 0.0, 0.0, 0.0, 0.0, 0.0, 0.0, 0.0, 0.0, 0.0, 0.0, 0.0, 0.0, 0.0, 0.0, 0.0, 0.0, 0.0, 0.0, 0.0, 0.0, 0.0, 0.0, 0.0, 0.0, 0.0, 0.0, 0.0, 0.0, 0.0, 0.0, 0.0, 0.0, 0.0, 0.0, 0.0, 0.0, 0.0, 0.0, 0.0, 0.0, 0.0, 0.0, 0.0, 0.0, 0.0, 0.0, 0.0, 0.0, 0.0, 0.0, 0.0, 0.0, 0.0, 0.0, 0.0, 0.0, 0.0, 0.0, 0.0, 0.0, 0.0, 0.0, 0.0, 0.0, 0.0, 0.0, 0.0, 0.0, 0.0, 0.0, 0.0, 0.0, 0.0, 0.0, 0.0, 0.0, 0.0, 0.0, 0.0, 0.0, 0.0, 0.0, 0.0, 0.0, 0.0, 0.0, 0.0, 0.0, 0.0, 0.0, 0.0, 0.0, 0.0, 0.0, 0.0, 0.0, 0.0, 0.0, 0.0, 0.0, 0.0, 0.0, 0.0, 0.0, 0.0, 0.0, 0.0, 0.0, 0.0, 0.0, 0.0, 0.0, 0.0, 0.0, 0.0, 0.0, 0.0, 0.0, 0.0, 0.0, 0.0, 0.0, 0.0, 0.0, 0.0, 0.0, 0.0, 0.0, 0.0, 0.0, 0.0, 0.0, 0.0, 0.0, 0.0, 0.0, 0.0, 0.0, 0.0, 0.0, 0.0, 0.0, 0.0, 0.0, 0.0, 0.0, 0.0, 0.0, 0.0, 0.0, 0.0, 0.0, 0.0, 0.0, 0.0, 0.0, 0.0, 0.0, 0.0, 0.0, 0.0, 0.0, 0.0, 0.0, 0.0, 0.0, 0.0, 0.0, 0.0, 0.0, 0.0, 0.0, 0.0, 0.0, 0.0, 0.0, 0.0, 0.0, 0.0, 0.0, 0.0, 0.0, 0.0, 0.0, 0.0, 0.0, 0.0, 0.0, 0.0, 0.0, 0.0, 0.0, 0.0, 0.0, 0.0, 0.0, 0.0, 0.0, 0.0, 0.0, 0.0, 0.0, 0.0, 0.0, 0.0, 0.0, 0.0, 0.0, 0.0, 0.0, 0.0, 0.0, 0.0, 0.0, 0.0, 0.0, 0.0, 0.0, 0.0, 0.0, 0.0, 0.0])
me_torus_006.use_remesh_preserve_volume = False
me_torus_006.use_remesh_preserve_attributes = False
me_torus_006.use_mirror_vertex_groups = False
me_torus_006.update()

# ---- objects
ob_sun = bpy.data.objects.new('Sun', light_sun)
ob_camera_001 = bpy.data.objects.new('Camera.001', cam_camera_001)
ob_torus_006 = bpy.data.objects.new('Torus.006', me_torus_006)
ob_lamp = bpy.data.objects.new('Lamp', light_lamp)

# ---- transforms, parenting, visibility, modifiers, constraints
ob_sun.location = (-0.04362, 2.011, -0.2875)
ob_sun.rotation_euler = (-0.9609, 0.877, -0.8331)
ob_sun.scale = (1.002, 1.002, 1.002)
ob_sun.lineart.crease_threshold = 0.0
ob_camera_001.location = (0.1994, 0.3705, -0.0124)
ob_camera_001.rotation_euler = (1.585, 4.605e-06, 1.632)
ob_camera_001.hide_render = True
ob_camera_001.lineart.crease_threshold = 0.0
ob_torus_006.location = (0.0, 0.0, 0.0)
ob_torus_006.lineart.crease_threshold = 0.0
ob_lamp.location = (0.4265, -0.3453, 0.005429)
ob_lamp.rotation_euler = (0.6503, 0.05522, 1.866)
ob_lamp.lock_rotations_4d = False
ob_lamp.empty_display_type = 'ARROWS'
ob_lamp.color = (0.0, 0.0, 0.0, 0.0)
ob_lamp.lineart.crease_threshold = 0.0

# ---- collection membership
col_collection_1.objects.link(ob_sun)
col_collection_1.objects.link(ob_camera_001)
col_collection_1.objects.link(ob_torus_006)
col_collection_1.objects.link(ob_lamp)

# ---- scene / render settings (as saved in the file)
scene.camera = ob_camera_001
scene.frame_start = 1; scene.frame_end = 250; scene.frame_set(24)
scene.render.engine = 'BLENDER_EEVEE_NEXT'
scene.render.resolution_percentage = 50
scene.render.dither_intensity = 0.0
scene.cycles.use_denoising = False
scene.cycles.samples = 128
scene.cycles.sampling_pattern = 'TABULATED_SOBOL'
scene.cycles.use_adaptive_sampling = False
scene.cycles.use_light_tree = False
scene.cycles.blur_glossy = 0.0
scene.cycles.sample_clamp_indirect = 0.0
scene.view_settings.view_transform = 'Standard'
bpy.context.view_layer.update()
